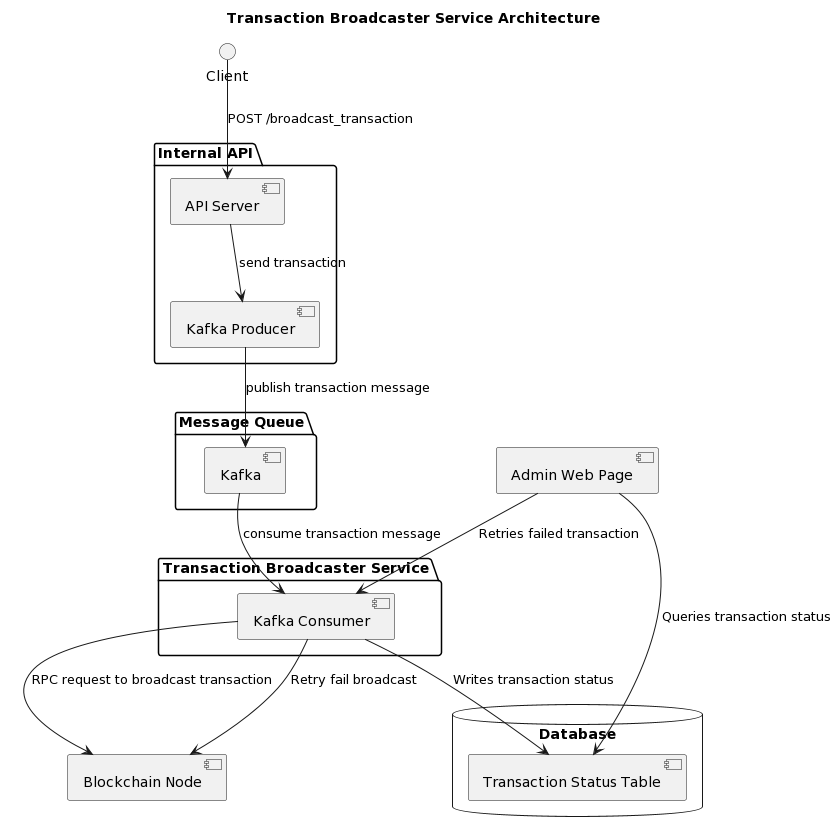

The diagram above was rendered by PlantUML. Its source (embedded in the PNG):
@startuml
title Transaction Broadcaster Service Architecture

package "Internal API" {
  [API Server]
  [Kafka Producer]
}

package "Message Queue" {
  [Kafka]
}

package "Transaction Broadcaster Service" {
  [Kafka Consumer]
}

database "Database" {
  [Transaction Status Table]
}
 
Client --> [API Server] : POST /broadcast_transaction
[API Server] --> [Kafka Producer] : send transaction
[Kafka Producer] --> [Kafka] : publish transaction message

[Kafka] --> [Kafka Consumer]: consume transaction message

[Kafka Consumer] --> [Blockchain Node] : RPC request to broadcast transaction
[Kafka Consumer] --> [Blockchain Node] : Retry fail broadcast

[Kafka Consumer] --> [Transaction Status Table] : Writes transaction status

[Admin Web Page] --> [Transaction Status Table] : Queries transaction status
[Admin Web Page] --> [Kafka Consumer] : Retries failed transaction
@enduml